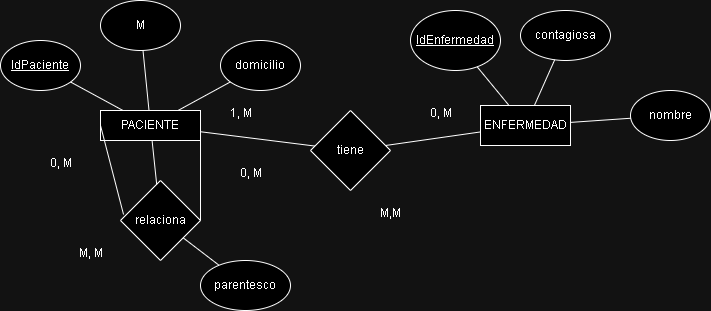

The diagram above was exported from draw.io. Its source (the exported page's mxGraphModel, read from the mxfile embedded in the PNG):
<mxGraphModel dx="1120" dy="490" grid="1" gridSize="10" guides="1" tooltips="1" connect="1" arrows="1" fold="1" page="1" pageScale="1" pageWidth="827" pageHeight="1169" math="0" shadow="0">
  <root>
    <mxCell id="0" />
    <mxCell id="1" parent="0" />
    <mxCell id="EUnYvMar9yXNZ129TL68-1" value="PACIENTE" style="rounded=0;whiteSpace=wrap;html=1;" vertex="1" parent="1">
      <mxGeometry x="160" y="220" width="100" height="30" as="geometry" />
    </mxCell>
    <mxCell id="EUnYvMar9yXNZ129TL68-2" value="ENFERMEDAD" style="rounded=0;whiteSpace=wrap;html=1;" vertex="1" parent="1">
      <mxGeometry x="540" y="215" width="90" height="40" as="geometry" />
    </mxCell>
    <mxCell id="EUnYvMar9yXNZ129TL68-4" value="IdPaciente" style="ellipse;whiteSpace=wrap;html=1;fontStyle=4" vertex="1" parent="1">
      <mxGeometry x="60" y="150" width="80" height="50" as="geometry" />
    </mxCell>
    <mxCell id="EUnYvMar9yXNZ129TL68-5" value="M" style="ellipse;whiteSpace=wrap;html=1;" vertex="1" parent="1">
      <mxGeometry x="160" y="110" width="80" height="50" as="geometry" />
    </mxCell>
    <mxCell id="EUnYvMar9yXNZ129TL68-6" value="domicilio" style="ellipse;whiteSpace=wrap;html=1;" vertex="1" parent="1">
      <mxGeometry x="280" y="150" width="80" height="50" as="geometry" />
    </mxCell>
    <mxCell id="EUnYvMar9yXNZ129TL68-7" value="relaciona" style="rhombus;whiteSpace=wrap;html=1;" vertex="1" parent="1">
      <mxGeometry x="180" y="290" width="80" height="80" as="geometry" />
    </mxCell>
    <mxCell id="EUnYvMar9yXNZ129TL68-8" value="parentesco" style="ellipse;whiteSpace=wrap;html=1;" vertex="1" parent="1">
      <mxGeometry x="260" y="370" width="90" height="50" as="geometry" />
    </mxCell>
    <mxCell id="EUnYvMar9yXNZ129TL68-9" value="IdEnfermedad" style="ellipse;whiteSpace=wrap;html=1;fontStyle=4" vertex="1" parent="1">
      <mxGeometry x="470" y="120" width="90" height="60" as="geometry" />
    </mxCell>
    <mxCell id="EUnYvMar9yXNZ129TL68-10" value="contagiosa" style="ellipse;whiteSpace=wrap;html=1;" vertex="1" parent="1">
      <mxGeometry x="580" y="120" width="90" height="50" as="geometry" />
    </mxCell>
    <mxCell id="EUnYvMar9yXNZ129TL68-11" value="nombre" style="ellipse;whiteSpace=wrap;html=1;" vertex="1" parent="1">
      <mxGeometry x="690" y="200" width="80" height="50" as="geometry" />
    </mxCell>
    <mxCell id="EUnYvMar9yXNZ129TL68-12" value="" style="endArrow=none;html=1;rounded=0;" edge="1" parent="1" source="EUnYvMar9yXNZ129TL68-4" target="EUnYvMar9yXNZ129TL68-1">
      <mxGeometry width="50" height="50" relative="1" as="geometry">
        <mxPoint x="390" y="280" as="sourcePoint" />
        <mxPoint x="440" y="230" as="targetPoint" />
      </mxGeometry>
    </mxCell>
    <mxCell id="EUnYvMar9yXNZ129TL68-13" value="" style="endArrow=none;html=1;rounded=0;" edge="1" parent="1" source="EUnYvMar9yXNZ129TL68-1" target="EUnYvMar9yXNZ129TL68-5">
      <mxGeometry width="50" height="50" relative="1" as="geometry">
        <mxPoint x="390" y="280" as="sourcePoint" />
        <mxPoint x="440" y="230" as="targetPoint" />
      </mxGeometry>
    </mxCell>
    <mxCell id="EUnYvMar9yXNZ129TL68-14" value="" style="endArrow=none;html=1;rounded=0;" edge="1" parent="1" source="EUnYvMar9yXNZ129TL68-1" target="EUnYvMar9yXNZ129TL68-6">
      <mxGeometry width="50" height="50" relative="1" as="geometry">
        <mxPoint x="390" y="280" as="sourcePoint" />
        <mxPoint x="440" y="230" as="targetPoint" />
      </mxGeometry>
    </mxCell>
    <mxCell id="EUnYvMar9yXNZ129TL68-15" value="" style="endArrow=none;html=1;rounded=0;" edge="1" parent="1" source="EUnYvMar9yXNZ129TL68-1" target="EUnYvMar9yXNZ129TL68-7">
      <mxGeometry width="50" height="50" relative="1" as="geometry">
        <mxPoint x="390" y="280" as="sourcePoint" />
        <mxPoint x="440" y="230" as="targetPoint" />
      </mxGeometry>
    </mxCell>
    <mxCell id="EUnYvMar9yXNZ129TL68-16" value="" style="endArrow=none;html=1;rounded=0;entryX=0.038;entryY=0.425;entryDx=0;entryDy=0;entryPerimeter=0;exitX=0;exitY=0.5;exitDx=0;exitDy=0;" edge="1" parent="1" source="EUnYvMar9yXNZ129TL68-1" target="EUnYvMar9yXNZ129TL68-7">
      <mxGeometry width="50" height="50" relative="1" as="geometry">
        <mxPoint x="390" y="280" as="sourcePoint" />
        <mxPoint x="440" y="230" as="targetPoint" />
      </mxGeometry>
    </mxCell>
    <mxCell id="EUnYvMar9yXNZ129TL68-17" value="" style="endArrow=none;html=1;rounded=0;exitX=1;exitY=0.5;exitDx=0;exitDy=0;entryX=1;entryY=0.75;entryDx=0;entryDy=0;" edge="1" parent="1" source="EUnYvMar9yXNZ129TL68-7" target="EUnYvMar9yXNZ129TL68-1">
      <mxGeometry width="50" height="50" relative="1" as="geometry">
        <mxPoint x="390" y="280" as="sourcePoint" />
        <mxPoint x="440" y="230" as="targetPoint" />
      </mxGeometry>
    </mxCell>
    <mxCell id="EUnYvMar9yXNZ129TL68-18" value="" style="endArrow=none;html=1;rounded=0;" edge="1" parent="1" source="EUnYvMar9yXNZ129TL68-7" target="EUnYvMar9yXNZ129TL68-8">
      <mxGeometry width="50" height="50" relative="1" as="geometry">
        <mxPoint x="390" y="280" as="sourcePoint" />
        <mxPoint x="440" y="230" as="targetPoint" />
      </mxGeometry>
    </mxCell>
    <mxCell id="EUnYvMar9yXNZ129TL68-19" value="tiene" style="rhombus;whiteSpace=wrap;html=1;" vertex="1" parent="1">
      <mxGeometry x="370" y="220" width="80" height="80" as="geometry" />
    </mxCell>
    <mxCell id="EUnYvMar9yXNZ129TL68-20" value="" style="endArrow=none;html=1;rounded=0;" edge="1" parent="1" source="EUnYvMar9yXNZ129TL68-1" target="EUnYvMar9yXNZ129TL68-19">
      <mxGeometry width="50" height="50" relative="1" as="geometry">
        <mxPoint x="390" y="280" as="sourcePoint" />
        <mxPoint x="440" y="230" as="targetPoint" />
      </mxGeometry>
    </mxCell>
    <mxCell id="EUnYvMar9yXNZ129TL68-21" value="" style="endArrow=none;html=1;rounded=0;" edge="1" parent="1" source="EUnYvMar9yXNZ129TL68-19" target="EUnYvMar9yXNZ129TL68-2">
      <mxGeometry width="50" height="50" relative="1" as="geometry">
        <mxPoint x="430" y="270" as="sourcePoint" />
        <mxPoint x="440" y="230" as="targetPoint" />
      </mxGeometry>
    </mxCell>
    <mxCell id="EUnYvMar9yXNZ129TL68-22" value="" style="endArrow=none;html=1;rounded=0;" edge="1" parent="1" source="EUnYvMar9yXNZ129TL68-2" target="EUnYvMar9yXNZ129TL68-9">
      <mxGeometry width="50" height="50" relative="1" as="geometry">
        <mxPoint x="390" y="280" as="sourcePoint" />
        <mxPoint x="440" y="230" as="targetPoint" />
      </mxGeometry>
    </mxCell>
    <mxCell id="EUnYvMar9yXNZ129TL68-23" value="" style="endArrow=none;html=1;rounded=0;" edge="1" parent="1" source="EUnYvMar9yXNZ129TL68-2" target="EUnYvMar9yXNZ129TL68-10">
      <mxGeometry width="50" height="50" relative="1" as="geometry">
        <mxPoint x="390" y="280" as="sourcePoint" />
        <mxPoint x="440" y="230" as="targetPoint" />
      </mxGeometry>
    </mxCell>
    <mxCell id="EUnYvMar9yXNZ129TL68-24" value="" style="endArrow=none;html=1;rounded=0;" edge="1" parent="1" source="EUnYvMar9yXNZ129TL68-2" target="EUnYvMar9yXNZ129TL68-11">
      <mxGeometry width="50" height="50" relative="1" as="geometry">
        <mxPoint x="390" y="280" as="sourcePoint" />
        <mxPoint x="440" y="230" as="targetPoint" />
      </mxGeometry>
    </mxCell>
    <mxCell id="EUnYvMar9yXNZ129TL68-25" value="1, M" style="text;html=1;align=center;verticalAlign=middle;resizable=0;points=[];autosize=1;strokeColor=none;fillColor=none;" vertex="1" parent="1">
      <mxGeometry x="275" y="208" width="50" height="30" as="geometry" />
    </mxCell>
    <mxCell id="EUnYvMar9yXNZ129TL68-26" value="0, M" style="text;html=1;align=center;verticalAlign=middle;resizable=0;points=[];autosize=1;strokeColor=none;fillColor=none;" vertex="1" parent="1">
      <mxGeometry x="475" y="208" width="50" height="30" as="geometry" />
    </mxCell>
    <mxCell id="EUnYvMar9yXNZ129TL68-27" value="M,M" style="text;html=1;align=center;verticalAlign=middle;resizable=0;points=[];autosize=1;strokeColor=none;fillColor=none;" vertex="1" parent="1">
      <mxGeometry x="430" y="308" width="40" height="30" as="geometry" />
    </mxCell>
    <mxCell id="EUnYvMar9yXNZ129TL68-28" value="M, M" style="text;html=1;align=center;verticalAlign=middle;resizable=0;points=[];autosize=1;strokeColor=none;fillColor=none;" vertex="1" parent="1">
      <mxGeometry x="125" y="348" width="50" height="30" as="geometry" />
    </mxCell>
    <mxCell id="EUnYvMar9yXNZ129TL68-29" value="0, M" style="text;html=1;align=center;verticalAlign=middle;resizable=0;points=[];autosize=1;strokeColor=none;fillColor=none;" vertex="1" parent="1">
      <mxGeometry x="95" y="258" width="50" height="30" as="geometry" />
    </mxCell>
    <mxCell id="EUnYvMar9yXNZ129TL68-30" value="0, M" style="text;html=1;align=center;verticalAlign=middle;resizable=0;points=[];autosize=1;strokeColor=none;fillColor=none;" vertex="1" parent="1">
      <mxGeometry x="285" y="268" width="50" height="30" as="geometry" />
    </mxCell>
  </root>
</mxGraphModel>